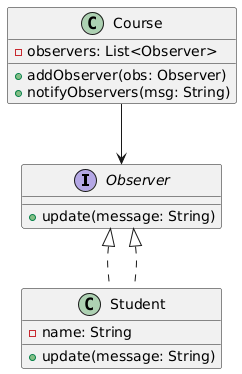

The diagram above was rendered by PlantUML. Its source (embedded in the PNG):
@startuml
interface Observer {
  +update(message: String)
}

class Student implements Observer {
  -name: String
  +update(message: String)
}

class Course {
  -observers: List<Observer>
  +addObserver(obs: Observer)
  +notifyObservers(msg: String)
}

Observer <|.. Student
Course --> Observer
@enduml